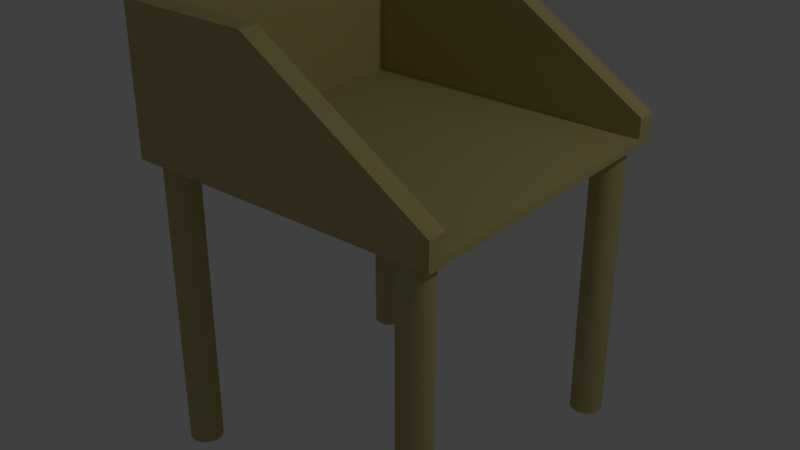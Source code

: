 # Source: GreekMarketStand.blend  (saved by Blender 2.79.0; exported with 4.5.12 LTS)
import bpy
from mathutils import Matrix  # noqa: F401  (used for matrix-valued properties, if any)

bpy.ops.wm.read_factory_settings(use_empty=True)
scene = bpy.context.scene
scene.name = 'Scene'

# ---- collections
col_collection_1 = bpy.data.collections.new('Collection 1'); scene.collection.children.link(col_collection_1)

# ---- materials (node trees are filled in below, after node groups)
mat_yarkle = bpy.data.materials.new('yarkle')
mat_yarkle.alpha_threshold = 0.0
mat_yarkle.use_transparent_shadow = False
mat_yarkle.diffuse_color = (0.5277, 0.442, 0.1864, 1.0)
mat_yarkle.roughness = 0.5
mat_yarkle.line_color = (0.0, 0.0, 0.0, 1.0)
mat_material_002 = bpy.data.materials.new('Material.002')
mat_material_002.alpha_threshold = 0.0
mat_material_002.use_transparent_shadow = False
mat_material_002.diffuse_color = (0.8, 0.0, 0.0006568, 1.0)
mat_material_002.roughness = 0.5

# ---- material node trees

# ---- world
world_world = bpy.data.worlds.new('World'); scene.world = world_world
world_world.color = (0.05088, 0.05088, 0.05088)
world_world.use_sun_shadow = False
world_world.sun_shadow_jitter_overblur = 0.0
world_world.cycles.sampling_method = 'MANUAL'

# ---- lights
light_lamp = bpy.data.lights.new('Lamp', 'POINT')
light_lamp.transmission_factor = 0.0
light_lamp.cutoff_distance = 30.0
light_lamp.energy = 100.0
light_lamp.shadow_buffer_clip_start = 1.001
light_lamp.shadow_soft_size = 0.1
light_lamp.shadow_maximum_resolution = 0.006
light_lamp.use_absolute_resolution = True

# ---- meshes
me_cylinder = bpy.data.meshes.new('Cylinder')
me_cylinder.from_pydata([(0.0, 1.0, -1.0), (0.0, 1.0, 1.0), (0.07846, 0.9969, -1.0), (0.07846, 0.9969, 1.0), (0.1564, 0.9877, -1.0), (0.1564, 0.9877, 1.0), (0.2334, 0.9724, -1.0), (0.2334, 0.9724, 1.0), (0.309, 0.9511, -1.0), (0.309, 0.9511, 1.0), (0.3827, 0.9239, -1.0), (0.3827, 0.9239, 1.0), (0.454, 0.891, -1.0), (0.454, 0.891, 1.0), (0.5225, 0.8526, -1.0), (0.5225, 0.8526, 1.0), (0.5878, 0.809, -1.0), (0.5878, 0.809, 1.0), (0.6494, 0.7604, -1.0), (0.6494, 0.7604, 1.0), (0.7071, 0.7071, -1.0), (0.7071, 0.7071, 1.0), (0.7604, 0.6494, -1.0), (0.7604, 0.6494, 1.0), (0.809, 0.5878, -1.0), (0.809, 0.5878, 1.0), (0.8526, 0.5225, -1.0), (0.8526, 0.5225, 1.0), (0.891, 0.454, -1.0), (0.891, 0.454, 1.0), (0.9239, 0.3827, -1.0), (0.9239, 0.3827, 1.0), (0.9511, 0.309, -1.0), (0.9511, 0.309, 1.0), (0.9724, 0.2334, -1.0), (0.9724, 0.2334, 1.0), (0.9877, 0.1564, -1.0), (0.9877, 0.1564, 1.0), (0.9969, 0.07846, -1.0), (0.9969, 0.07846, 1.0), (1.0, -4.013e-07, -1.0), (1.0, -4.013e-07, 1.0), (0.9969, -0.07846, -1.0), (0.9969, -0.07846, 1.0), (0.9877, -0.1564, -1.0), (0.9877, -0.1564, 1.0), (0.9724, -0.2334, -1.0), (0.9724, -0.2334, 1.0), (0.9511, -0.309, -1.0), (0.9511, -0.309, 1.0), (0.9239, -0.3827, -1.0), (0.9239, -0.3827, 1.0), (0.891, -0.454, -1.0), (0.891, -0.454, 1.0), (0.8526, -0.5225, -1.0), (0.8526, -0.5225, 1.0), (0.809, -0.5878, -1.0), (0.809, -0.5878, 1.0), (0.7604, -0.6494, -1.0), (0.7604, -0.6494, 1.0), (0.7071, -0.7071, -1.0), (0.7071, -0.7071, 1.0), (0.6494, -0.7604, -1.0), (0.6494, -0.7604, 1.0), (0.5878, -0.809, -1.0), (0.5878, -0.809, 1.0), (0.5225, -0.8526, -1.0), (0.5225, -0.8526, 1.0), (0.454, -0.891, -1.0), (0.454, -0.891, 1.0), (0.3827, -0.9239, -1.0), (0.3827, -0.9239, 1.0), (0.309, -0.9511, -1.0), (0.309, -0.9511, 1.0), (0.2334, -0.9724, -1.0), (0.2334, -0.9724, 1.0), (0.1564, -0.9877, -1.0), (0.1564, -0.9877, 1.0), (0.07846, -0.9969, -1.0), (0.07846, -0.9969, 1.0), (-1.041e-06, -1.0, -1.0), (-1.041e-06, -1.0, 1.0), (-0.07846, -0.9969, -1.0), (-0.07846, -0.9969, 1.0), (-0.1564, -0.9877, -1.0), (-0.1564, -0.9877, 1.0), (-0.2334, -0.9724, -1.0), (-0.2334, -0.9724, 1.0), (-0.309, -0.9511, -1.0), (-0.309, -0.9511, 1.0), (-0.3827, -0.9239, -1.0), (-0.3827, -0.9239, 1.0), (-0.454, -0.891, -1.0), (-0.454, -0.891, 1.0), (-0.5225, -0.8526, -1.0), (-0.5225, -0.8526, 1.0), (-0.5878, -0.809, -1.0), (-0.5878, -0.809, 1.0), (-0.6494, -0.7604, -1.0), (-0.6494, -0.7604, 1.0), (-0.7071, -0.7071, -1.0), (-0.7071, -0.7071, 1.0), (-0.7604, -0.6494, -1.0), (-0.7604, -0.6494, 1.0), (-0.809, -0.5878, -1.0), (-0.809, -0.5878, 1.0), (-0.8526, -0.5225, -1.0), (-0.8526, -0.5225, 1.0), (-0.891, -0.454, -1.0), (-0.891, -0.454, 1.0), (-0.9239, -0.3827, -1.0), (-0.9239, -0.3827, 1.0), (-0.9511, -0.309, -1.0), (-0.9511, -0.309, 1.0), (-0.9724, -0.2334, -1.0), (-0.9724, -0.2334, 1.0), (-0.9877, -0.1564, -1.0), (-0.9877, -0.1564, 1.0), (-0.9969, -0.07846, -1.0), (-0.9969, -0.07846, 1.0), (-1.0, 1.442e-06, -1.0), (-1.0, 1.442e-06, 1.0), (-0.9969, 0.07846, -1.0), (-0.9969, 0.07846, 1.0), (-0.9877, 0.1564, -1.0), (-0.9877, 0.1564, 1.0), (-0.9724, 0.2334, -1.0), (-0.9724, 0.2334, 1.0), (-0.9511, 0.309, -1.0), (-0.9511, 0.309, 1.0), (-0.9239, 0.3827, -1.0), (-0.9239, 0.3827, 1.0), (-0.891, 0.454, -1.0), (-0.891, 0.454, 1.0), (-0.8526, 0.5225, -1.0), (-0.8526, 0.5225, 1.0), (-0.809, 0.5878, -1.0), (-0.809, 0.5878, 1.0), (-0.7604, 0.6494, -1.0), (-0.7604, 0.6494, 1.0), (-0.7071, 0.7071, -1.0), (-0.7071, 0.7071, 1.0), (-0.6494, 0.7604, -1.0), (-0.6494, 0.7604, 1.0), (-0.5878, 0.809, -1.0), (-0.5878, 0.809, 1.0), (-0.5225, 0.8526, -1.0), (-0.5225, 0.8526, 1.0), (-0.454, 0.891, -1.0), (-0.454, 0.891, 1.0), (-0.3827, 0.9239, -1.0), (-0.3827, 0.9239, 1.0), (-0.309, 0.9511, -1.0), (-0.309, 0.9511, 1.0), (-0.2334, 0.9724, -1.0), (-0.2334, 0.9724, 1.0), (-0.1564, 0.9877, -1.0), (-0.1564, 0.9877, 1.0), (-0.07846, 0.9969, -1.0), (-0.07846, 0.9969, 1.0)], [], [(0, 1, 3, 2), (2, 3, 5, 4), (4, 5, 7, 6), (6, 7, 9, 8), (8, 9, 11, 10), (10, 11, 13, 12), (12, 13, 15, 14), (14, 15, 17, 16), (16, 17, 19, 18), (18, 19, 21, 20), (20, 21, 23, 22), (22, 23, 25, 24), (24, 25, 27, 26), (26, 27, 29, 28), (28, 29, 31, 30), (30, 31, 33, 32), (32, 33, 35, 34), (34, 35, 37, 36), (36, 37, 39, 38), (38, 39, 41, 40), (40, 41, 43, 42), (42, 43, 45, 44), (44, 45, 47, 46), (46, 47, 49, 48), (48, 49, 51, 50), (50, 51, 53, 52), (52, 53, 55, 54), (54, 55, 57, 56), (56, 57, 59, 58), (58, 59, 61, 60), (60, 61, 63, 62), (62, 63, 65, 64), (64, 65, 67, 66), (66, 67, 69, 68), (68, 69, 71, 70), (70, 71, 73, 72), (72, 73, 75, 74), (74, 75, 77, 76), (76, 77, 79, 78), (78, 79, 81, 80), (80, 81, 83, 82), (82, 83, 85, 84), (84, 85, 87, 86), (86, 87, 89, 88), (88, 89, 91, 90), (90, 91, 93, 92), (92, 93, 95, 94), (94, 95, 97, 96), (96, 97, 99, 98), (98, 99, 101, 100), (100, 101, 103, 102), (102, 103, 105, 104), (104, 105, 107, 106), (106, 107, 109, 108), (108, 109, 111, 110), (110, 111, 113, 112), (112, 113, 115, 114), (114, 115, 117, 116), (116, 117, 119, 118), (118, 119, 121, 120), (120, 121, 123, 122), (122, 123, 125, 124), (124, 125, 127, 126), (126, 127, 129, 128), (128, 129, 131, 130), (130, 131, 133, 132), (132, 133, 135, 134), (134, 135, 137, 136), (136, 137, 139, 138), (138, 139, 141, 140), (140, 141, 143, 142), (142, 143, 145, 144), (144, 145, 147, 146), (146, 147, 149, 148), (148, 149, 151, 150), (150, 151, 153, 152), (152, 153, 155, 154), (154, 155, 157, 156), (3, 1, 159, 157, 155, 153, 151, 149, 147, 145, 143, 141, 139, 137, 135, 133, 131, 129, 127, 125, 123, 121, 119, 117, 115, 113, 111, 109, 107, 105, 103, 101, 99, 97, 95, 93, 91, 89, 87, 85, 83, 81, 79, 77, 75, 73, 71, 69, 67, 65, 63, 61, 59, 57, 55, 53, 51, 49, 47, 45, 43, 41, 39, 37, 35, 33, 31, 29, 27, 25, 23, 21, 19, 17, 15, 13, 11, 9, 7, 5), (156, 157, 159, 158), (158, 159, 1, 0), (0, 2, 4, 6, 8, 10, 12, 14, 16, 18, 20, 22, 24, 26, 28, 30, 32, 34, 36, 38, 40, 42, 44, 46, 48, 50, 52, 54, 56, 58, 60, 62, 64, 66, 68, 70, 72, 74, 76, 78, 80, 82, 84, 86, 88, 90, 92, 94, 96, 98, 100, 102, 104, 106, 108, 110, 112, 114, 116, 118, 120, 122, 124, 126, 128, 130, 132, 134, 136, 138, 140, 142, 144, 146, 148, 150, 152, 154, 156, 158)])
me_cylinder.materials.append(mat_yarkle)
me_cylinder.use_remesh_preserve_volume = False
me_cylinder.use_remesh_preserve_attributes = False
me_cylinder.use_mirror_vertex_groups = False
me_cylinder.update()
me_cube_001 = bpy.data.meshes.new('Cube.001')
me_cube_001.from_pydata([(1.0, 1.0, -1.0), (1.0, -1.0, -1.0), (-1.0, -1.0, -1.0), (-1.0, 1.0, -1.0), (1.0, 1.0, -0.6151), (-1.0, 1.0, 1.0), (-0.1453, 1.0, 1.0), (1.0, -0.88, -0.8972), (-0.1453, -1.0, 1.0), (-1.0, -1.0, 1.0), (1.0, -1.0, -0.6151), (1.0, 0.8978, -0.6151), (1.0, 0.88, -0.8972), (-0.1453, -0.88, 1.0), (-0.8807, -0.88, 1.0), (-0.8807, 0.88, 1.0), (-0.1453, 0.88, 1.0), (1.0, -0.8978, -0.6151), (1.0, 0.88, -0.6151), (1.0, -0.88, -0.6151), (-0.8807, -0.88, -0.8972), (-0.8807, 0.88, -0.8972)], [], [(0, 1, 2, 3), (4, 0, 3, 5, 6), (8, 9, 2, 1, 10), (2, 9, 5, 3), (12, 7, 17, 10, 1, 0, 4, 11), (6, 5, 9, 8, 13, 14, 15, 16), (18, 12, 11), (19, 7, 20, 14, 13), (15, 14, 20, 21), (16, 15, 21, 12, 18), (7, 12, 21, 20), (17, 7, 19), (10, 17, 19, 13, 8), (4, 6, 16, 18, 11)])
me_cube_001.materials.append(mat_yarkle)
me_cube_001.use_remesh_preserve_volume = False
me_cube_001.use_remesh_preserve_attributes = False
me_cube_001.use_mirror_vertex_groups = False
me_cube_001.update()
me_cylinder_001 = bpy.data.meshes.new('Cylinder.001')
me_cylinder_001.from_pydata([(0.0, 1.0, -1.0), (0.0, 1.0, 1.0), (0.07846, 0.9969, -1.0), (0.07846, 0.9969, 1.0), (0.1564, 0.9877, -1.0), (0.1564, 0.9877, 1.0), (0.2334, 0.9724, -1.0), (0.2334, 0.9724, 1.0), (0.309, 0.9511, -1.0), (0.309, 0.9511, 1.0), (0.3827, 0.9239, -1.0), (0.3827, 0.9239, 1.0), (0.454, 0.891, -1.0), (0.454, 0.891, 1.0), (0.5225, 0.8526, -1.0), (0.5225, 0.8526, 1.0), (0.5878, 0.809, -1.0), (0.5878, 0.809, 1.0), (0.6494, 0.7604, -1.0), (0.6494, 0.7604, 1.0), (0.7071, 0.7071, -1.0), (0.7071, 0.7071, 1.0), (0.7604, 0.6494, -1.0), (0.7604, 0.6494, 1.0), (0.809, 0.5878, -1.0), (0.809, 0.5878, 1.0), (0.8526, 0.5225, -1.0), (0.8526, 0.5225, 1.0), (0.891, 0.454, -1.0), (0.891, 0.454, 1.0), (0.9239, 0.3827, -1.0), (0.9239, 0.3827, 1.0), (0.9511, 0.309, -1.0), (0.9511, 0.309, 1.0), (0.9724, 0.2334, -1.0), (0.9724, 0.2334, 1.0), (0.9877, 0.1564, -1.0), (0.9877, 0.1564, 1.0), (0.9969, 0.07846, -1.0), (0.9969, 0.07846, 1.0), (1.0, -4.013e-07, -1.0), (1.0, -4.013e-07, 1.0), (0.9969, -0.07846, -1.0), (0.9969, -0.07846, 1.0), (0.9877, -0.1564, -1.0), (0.9877, -0.1564, 1.0), (0.9724, -0.2334, -1.0), (0.9724, -0.2334, 1.0), (0.9511, -0.309, -1.0), (0.9511, -0.309, 1.0), (0.9239, -0.3827, -1.0), (0.9239, -0.3827, 1.0), (0.891, -0.454, -1.0), (0.891, -0.454, 1.0), (0.8526, -0.5225, -1.0), (0.8526, -0.5225, 1.0), (0.809, -0.5878, -1.0), (0.809, -0.5878, 1.0), (0.7604, -0.6494, -1.0), (0.7604, -0.6494, 1.0), (0.7071, -0.7071, -1.0), (0.7071, -0.7071, 1.0), (0.6494, -0.7604, -1.0), (0.6494, -0.7604, 1.0), (0.5878, -0.809, -1.0), (0.5878, -0.809, 1.0), (0.5225, -0.8526, -1.0), (0.5225, -0.8526, 1.0), (0.454, -0.891, -1.0), (0.454, -0.891, 1.0), (0.3827, -0.9239, -1.0), (0.3827, -0.9239, 1.0), (0.309, -0.9511, -1.0), (0.309, -0.9511, 1.0), (0.2334, -0.9724, -1.0), (0.2334, -0.9724, 1.0), (0.1564, -0.9877, -1.0), (0.1564, -0.9877, 1.0), (0.07846, -0.9969, -1.0), (0.07846, -0.9969, 1.0), (-1.041e-06, -1.0, -1.0), (-1.041e-06, -1.0, 1.0), (-0.07846, -0.9969, -1.0), (-0.07846, -0.9969, 1.0), (-0.1564, -0.9877, -1.0), (-0.1564, -0.9877, 1.0), (-0.2334, -0.9724, -1.0), (-0.2334, -0.9724, 1.0), (-0.309, -0.9511, -1.0), (-0.309, -0.9511, 1.0), (-0.3827, -0.9239, -1.0), (-0.3827, -0.9239, 1.0), (-0.454, -0.891, -1.0), (-0.454, -0.891, 1.0), (-0.5225, -0.8526, -1.0), (-0.5225, -0.8526, 1.0), (-0.5878, -0.809, -1.0), (-0.5878, -0.809, 1.0), (-0.6494, -0.7604, -1.0), (-0.6494, -0.7604, 1.0), (-0.7071, -0.7071, -1.0), (-0.7071, -0.7071, 1.0), (-0.7604, -0.6494, -1.0), (-0.7604, -0.6494, 1.0), (-0.809, -0.5878, -1.0), (-0.809, -0.5878, 1.0), (-0.8526, -0.5225, -1.0), (-0.8526, -0.5225, 1.0), (-0.891, -0.454, -1.0), (-0.891, -0.454, 1.0), (-0.9239, -0.3827, -1.0), (-0.9239, -0.3827, 1.0), (-0.9511, -0.309, -1.0), (-0.9511, -0.309, 1.0), (-0.9724, -0.2334, -1.0), (-0.9724, -0.2334, 1.0), (-0.9877, -0.1564, -1.0), (-0.9877, -0.1564, 1.0), (-0.9969, -0.07846, -1.0), (-0.9969, -0.07846, 1.0), (-1.0, 1.442e-06, -1.0), (-1.0, 1.442e-06, 1.0), (-0.9969, 0.07846, -1.0), (-0.9969, 0.07846, 1.0), (-0.9877, 0.1564, -1.0), (-0.9877, 0.1564, 1.0), (-0.9724, 0.2334, -1.0), (-0.9724, 0.2334, 1.0), (-0.9511, 0.309, -1.0), (-0.9511, 0.309, 1.0), (-0.9239, 0.3827, -1.0), (-0.9239, 0.3827, 1.0), (-0.891, 0.454, -1.0), (-0.891, 0.454, 1.0), (-0.8526, 0.5225, -1.0), (-0.8526, 0.5225, 1.0), (-0.809, 0.5878, -1.0), (-0.809, 0.5878, 1.0), (-0.7604, 0.6494, -1.0), (-0.7604, 0.6494, 1.0), (-0.7071, 0.7071, -1.0), (-0.7071, 0.7071, 1.0), (-0.6494, 0.7604, -1.0), (-0.6494, 0.7604, 1.0), (-0.5878, 0.809, -1.0), (-0.5878, 0.809, 1.0), (-0.5225, 0.8526, -1.0), (-0.5225, 0.8526, 1.0), (-0.454, 0.891, -1.0), (-0.454, 0.891, 1.0), (-0.3827, 0.9239, -1.0), (-0.3827, 0.9239, 1.0), (-0.309, 0.9511, -1.0), (-0.309, 0.9511, 1.0), (-0.2334, 0.9724, -1.0), (-0.2334, 0.9724, 1.0), (-0.1564, 0.9877, -1.0), (-0.1564, 0.9877, 1.0), (-0.07846, 0.9969, -1.0), (-0.07846, 0.9969, 1.0)], [], [(0, 1, 3, 2), (2, 3, 5, 4), (4, 5, 7, 6), (6, 7, 9, 8), (8, 9, 11, 10), (10, 11, 13, 12), (12, 13, 15, 14), (14, 15, 17, 16), (16, 17, 19, 18), (18, 19, 21, 20), (20, 21, 23, 22), (22, 23, 25, 24), (24, 25, 27, 26), (26, 27, 29, 28), (28, 29, 31, 30), (30, 31, 33, 32), (32, 33, 35, 34), (34, 35, 37, 36), (36, 37, 39, 38), (38, 39, 41, 40), (40, 41, 43, 42), (42, 43, 45, 44), (44, 45, 47, 46), (46, 47, 49, 48), (48, 49, 51, 50), (50, 51, 53, 52), (52, 53, 55, 54), (54, 55, 57, 56), (56, 57, 59, 58), (58, 59, 61, 60), (60, 61, 63, 62), (62, 63, 65, 64), (64, 65, 67, 66), (66, 67, 69, 68), (68, 69, 71, 70), (70, 71, 73, 72), (72, 73, 75, 74), (74, 75, 77, 76), (76, 77, 79, 78), (78, 79, 81, 80), (80, 81, 83, 82), (82, 83, 85, 84), (84, 85, 87, 86), (86, 87, 89, 88), (88, 89, 91, 90), (90, 91, 93, 92), (92, 93, 95, 94), (94, 95, 97, 96), (96, 97, 99, 98), (98, 99, 101, 100), (100, 101, 103, 102), (102, 103, 105, 104), (104, 105, 107, 106), (106, 107, 109, 108), (108, 109, 111, 110), (110, 111, 113, 112), (112, 113, 115, 114), (114, 115, 117, 116), (116, 117, 119, 118), (118, 119, 121, 120), (120, 121, 123, 122), (122, 123, 125, 124), (124, 125, 127, 126), (126, 127, 129, 128), (128, 129, 131, 130), (130, 131, 133, 132), (132, 133, 135, 134), (134, 135, 137, 136), (136, 137, 139, 138), (138, 139, 141, 140), (140, 141, 143, 142), (142, 143, 145, 144), (144, 145, 147, 146), (146, 147, 149, 148), (148, 149, 151, 150), (150, 151, 153, 152), (152, 153, 155, 154), (154, 155, 157, 156), (3, 1, 159, 157, 155, 153, 151, 149, 147, 145, 143, 141, 139, 137, 135, 133, 131, 129, 127, 125, 123, 121, 119, 117, 115, 113, 111, 109, 107, 105, 103, 101, 99, 97, 95, 93, 91, 89, 87, 85, 83, 81, 79, 77, 75, 73, 71, 69, 67, 65, 63, 61, 59, 57, 55, 53, 51, 49, 47, 45, 43, 41, 39, 37, 35, 33, 31, 29, 27, 25, 23, 21, 19, 17, 15, 13, 11, 9, 7, 5), (156, 157, 159, 158), (158, 159, 1, 0), (0, 2, 4, 6, 8, 10, 12, 14, 16, 18, 20, 22, 24, 26, 28, 30, 32, 34, 36, 38, 40, 42, 44, 46, 48, 50, 52, 54, 56, 58, 60, 62, 64, 66, 68, 70, 72, 74, 76, 78, 80, 82, 84, 86, 88, 90, 92, 94, 96, 98, 100, 102, 104, 106, 108, 110, 112, 114, 116, 118, 120, 122, 124, 126, 128, 130, 132, 134, 136, 138, 140, 142, 144, 146, 148, 150, 152, 154, 156, 158)])
me_cylinder_001.materials.append(mat_yarkle)
me_cylinder_001.use_remesh_preserve_volume = False
me_cylinder_001.use_remesh_preserve_attributes = False
me_cylinder_001.use_mirror_vertex_groups = False
me_cylinder_001.update()
me_cylinder_002 = bpy.data.meshes.new('Cylinder.002')
me_cylinder_002.from_pydata([(0.0, 1.0, -1.0), (0.0, 1.0, 1.0), (0.07846, 0.9969, -1.0), (0.07846, 0.9969, 1.0), (0.1564, 0.9877, -1.0), (0.1564, 0.9877, 1.0), (0.2334, 0.9724, -1.0), (0.2334, 0.9724, 1.0), (0.309, 0.9511, -1.0), (0.309, 0.9511, 1.0), (0.3827, 0.9239, -1.0), (0.3827, 0.9239, 1.0), (0.454, 0.891, -1.0), (0.454, 0.891, 1.0), (0.5225, 0.8526, -1.0), (0.5225, 0.8526, 1.0), (0.5878, 0.809, -1.0), (0.5878, 0.809, 1.0), (0.6494, 0.7604, -1.0), (0.6494, 0.7604, 1.0), (0.7071, 0.7071, -1.0), (0.7071, 0.7071, 1.0), (0.7604, 0.6494, -1.0), (0.7604, 0.6494, 1.0), (0.809, 0.5878, -1.0), (0.809, 0.5878, 1.0), (0.8526, 0.5225, -1.0), (0.8526, 0.5225, 1.0), (0.891, 0.454, -1.0), (0.891, 0.454, 1.0), (0.9239, 0.3827, -1.0), (0.9239, 0.3827, 1.0), (0.9511, 0.309, -1.0), (0.9511, 0.309, 1.0), (0.9724, 0.2334, -1.0), (0.9724, 0.2334, 1.0), (0.9877, 0.1564, -1.0), (0.9877, 0.1564, 1.0), (0.9969, 0.07846, -1.0), (0.9969, 0.07846, 1.0), (1.0, -4.013e-07, -1.0), (1.0, -4.013e-07, 1.0), (0.9969, -0.07846, -1.0), (0.9969, -0.07846, 1.0), (0.9877, -0.1564, -1.0), (0.9877, -0.1564, 1.0), (0.9724, -0.2334, -1.0), (0.9724, -0.2334, 1.0), (0.9511, -0.309, -1.0), (0.9511, -0.309, 1.0), (0.9239, -0.3827, -1.0), (0.9239, -0.3827, 1.0), (0.891, -0.454, -1.0), (0.891, -0.454, 1.0), (0.8526, -0.5225, -1.0), (0.8526, -0.5225, 1.0), (0.809, -0.5878, -1.0), (0.809, -0.5878, 1.0), (0.7604, -0.6494, -1.0), (0.7604, -0.6494, 1.0), (0.7071, -0.7071, -1.0), (0.7071, -0.7071, 1.0), (0.6494, -0.7604, -1.0), (0.6494, -0.7604, 1.0), (0.5878, -0.809, -1.0), (0.5878, -0.809, 1.0), (0.5225, -0.8526, -1.0), (0.5225, -0.8526, 1.0), (0.454, -0.891, -1.0), (0.454, -0.891, 1.0), (0.3827, -0.9239, -1.0), (0.3827, -0.9239, 1.0), (0.309, -0.9511, -1.0), (0.309, -0.9511, 1.0), (0.2334, -0.9724, -1.0), (0.2334, -0.9724, 1.0), (0.1564, -0.9877, -1.0), (0.1564, -0.9877, 1.0), (0.07846, -0.9969, -1.0), (0.07846, -0.9969, 1.0), (-1.041e-06, -1.0, -1.0), (-1.041e-06, -1.0, 1.0), (-0.07846, -0.9969, -1.0), (-0.07846, -0.9969, 1.0), (-0.1564, -0.9877, -1.0), (-0.1564, -0.9877, 1.0), (-0.2334, -0.9724, -1.0), (-0.2334, -0.9724, 1.0), (-0.309, -0.9511, -1.0), (-0.309, -0.9511, 1.0), (-0.3827, -0.9239, -1.0), (-0.3827, -0.9239, 1.0), (-0.454, -0.891, -1.0), (-0.454, -0.891, 1.0), (-0.5225, -0.8526, -1.0), (-0.5225, -0.8526, 1.0), (-0.5878, -0.809, -1.0), (-0.5878, -0.809, 1.0), (-0.6494, -0.7604, -1.0), (-0.6494, -0.7604, 1.0), (-0.7071, -0.7071, -1.0), (-0.7071, -0.7071, 1.0), (-0.7604, -0.6494, -1.0), (-0.7604, -0.6494, 1.0), (-0.809, -0.5878, -1.0), (-0.809, -0.5878, 1.0), (-0.8526, -0.5225, -1.0), (-0.8526, -0.5225, 1.0), (-0.891, -0.454, -1.0), (-0.891, -0.454, 1.0), (-0.9239, -0.3827, -1.0), (-0.9239, -0.3827, 1.0), (-0.9511, -0.309, -1.0), (-0.9511, -0.309, 1.0), (-0.9724, -0.2334, -1.0), (-0.9724, -0.2334, 1.0), (-0.9877, -0.1564, -1.0), (-0.9877, -0.1564, 1.0), (-0.9969, -0.07846, -1.0), (-0.9969, -0.07846, 1.0), (-1.0, 1.442e-06, -1.0), (-1.0, 1.442e-06, 1.0), (-0.9969, 0.07846, -1.0), (-0.9969, 0.07846, 1.0), (-0.9877, 0.1564, -1.0), (-0.9877, 0.1564, 1.0), (-0.9724, 0.2334, -1.0), (-0.9724, 0.2334, 1.0), (-0.9511, 0.309, -1.0), (-0.9511, 0.309, 1.0), (-0.9239, 0.3827, -1.0), (-0.9239, 0.3827, 1.0), (-0.891, 0.454, -1.0), (-0.891, 0.454, 1.0), (-0.8526, 0.5225, -1.0), (-0.8526, 0.5225, 1.0), (-0.809, 0.5878, -1.0), (-0.809, 0.5878, 1.0), (-0.7604, 0.6494, -1.0), (-0.7604, 0.6494, 1.0), (-0.7071, 0.7071, -1.0), (-0.7071, 0.7071, 1.0), (-0.6494, 0.7604, -1.0), (-0.6494, 0.7604, 1.0), (-0.5878, 0.809, -1.0), (-0.5878, 0.809, 1.0), (-0.5225, 0.8526, -1.0), (-0.5225, 0.8526, 1.0), (-0.454, 0.891, -1.0), (-0.454, 0.891, 1.0), (-0.3827, 0.9239, -1.0), (-0.3827, 0.9239, 1.0), (-0.309, 0.9511, -1.0), (-0.309, 0.9511, 1.0), (-0.2334, 0.9724, -1.0), (-0.2334, 0.9724, 1.0), (-0.1564, 0.9877, -1.0), (-0.1564, 0.9877, 1.0), (-0.07846, 0.9969, -1.0), (-0.07846, 0.9969, 1.0)], [], [(0, 1, 3, 2), (2, 3, 5, 4), (4, 5, 7, 6), (6, 7, 9, 8), (8, 9, 11, 10), (10, 11, 13, 12), (12, 13, 15, 14), (14, 15, 17, 16), (16, 17, 19, 18), (18, 19, 21, 20), (20, 21, 23, 22), (22, 23, 25, 24), (24, 25, 27, 26), (26, 27, 29, 28), (28, 29, 31, 30), (30, 31, 33, 32), (32, 33, 35, 34), (34, 35, 37, 36), (36, 37, 39, 38), (38, 39, 41, 40), (40, 41, 43, 42), (42, 43, 45, 44), (44, 45, 47, 46), (46, 47, 49, 48), (48, 49, 51, 50), (50, 51, 53, 52), (52, 53, 55, 54), (54, 55, 57, 56), (56, 57, 59, 58), (58, 59, 61, 60), (60, 61, 63, 62), (62, 63, 65, 64), (64, 65, 67, 66), (66, 67, 69, 68), (68, 69, 71, 70), (70, 71, 73, 72), (72, 73, 75, 74), (74, 75, 77, 76), (76, 77, 79, 78), (78, 79, 81, 80), (80, 81, 83, 82), (82, 83, 85, 84), (84, 85, 87, 86), (86, 87, 89, 88), (88, 89, 91, 90), (90, 91, 93, 92), (92, 93, 95, 94), (94, 95, 97, 96), (96, 97, 99, 98), (98, 99, 101, 100), (100, 101, 103, 102), (102, 103, 105, 104), (104, 105, 107, 106), (106, 107, 109, 108), (108, 109, 111, 110), (110, 111, 113, 112), (112, 113, 115, 114), (114, 115, 117, 116), (116, 117, 119, 118), (118, 119, 121, 120), (120, 121, 123, 122), (122, 123, 125, 124), (124, 125, 127, 126), (126, 127, 129, 128), (128, 129, 131, 130), (130, 131, 133, 132), (132, 133, 135, 134), (134, 135, 137, 136), (136, 137, 139, 138), (138, 139, 141, 140), (140, 141, 143, 142), (142, 143, 145, 144), (144, 145, 147, 146), (146, 147, 149, 148), (148, 149, 151, 150), (150, 151, 153, 152), (152, 153, 155, 154), (154, 155, 157, 156), (3, 1, 159, 157, 155, 153, 151, 149, 147, 145, 143, 141, 139, 137, 135, 133, 131, 129, 127, 125, 123, 121, 119, 117, 115, 113, 111, 109, 107, 105, 103, 101, 99, 97, 95, 93, 91, 89, 87, 85, 83, 81, 79, 77, 75, 73, 71, 69, 67, 65, 63, 61, 59, 57, 55, 53, 51, 49, 47, 45, 43, 41, 39, 37, 35, 33, 31, 29, 27, 25, 23, 21, 19, 17, 15, 13, 11, 9, 7, 5), (156, 157, 159, 158), (158, 159, 1, 0), (0, 2, 4, 6, 8, 10, 12, 14, 16, 18, 20, 22, 24, 26, 28, 30, 32, 34, 36, 38, 40, 42, 44, 46, 48, 50, 52, 54, 56, 58, 60, 62, 64, 66, 68, 70, 72, 74, 76, 78, 80, 82, 84, 86, 88, 90, 92, 94, 96, 98, 100, 102, 104, 106, 108, 110, 112, 114, 116, 118, 120, 122, 124, 126, 128, 130, 132, 134, 136, 138, 140, 142, 144, 146, 148, 150, 152, 154, 156, 158)])
me_cylinder_002.materials.append(mat_yarkle)
me_cylinder_002.use_remesh_preserve_volume = False
me_cylinder_002.use_remesh_preserve_attributes = False
me_cylinder_002.use_mirror_vertex_groups = False
me_cylinder_002.update()
me_cylinder_003 = bpy.data.meshes.new('Cylinder.003')
me_cylinder_003.from_pydata([(0.0, 1.0, -1.0), (0.0, 1.0, 1.0), (0.07846, 0.9969, -1.0), (0.07846, 0.9969, 1.0), (0.1564, 0.9877, -1.0), (0.1564, 0.9877, 1.0), (0.2334, 0.9724, -1.0), (0.2334, 0.9724, 1.0), (0.309, 0.9511, -1.0), (0.309, 0.9511, 1.0), (0.3827, 0.9239, -1.0), (0.3827, 0.9239, 1.0), (0.454, 0.891, -1.0), (0.454, 0.891, 1.0), (0.5225, 0.8526, -1.0), (0.5225, 0.8526, 1.0), (0.5878, 0.809, -1.0), (0.5878, 0.809, 1.0), (0.6494, 0.7604, -1.0), (0.6494, 0.7604, 1.0), (0.7071, 0.7071, -1.0), (0.7071, 0.7071, 1.0), (0.7604, 0.6494, -1.0), (0.7604, 0.6494, 1.0), (0.809, 0.5878, -1.0), (0.809, 0.5878, 1.0), (0.8526, 0.5225, -1.0), (0.8526, 0.5225, 1.0), (0.891, 0.454, -1.0), (0.891, 0.454, 1.0), (0.9239, 0.3827, -1.0), (0.9239, 0.3827, 1.0), (0.9511, 0.309, -1.0), (0.9511, 0.309, 1.0), (0.9724, 0.2334, -1.0), (0.9724, 0.2334, 1.0), (0.9877, 0.1564, -1.0), (0.9877, 0.1564, 1.0), (0.9969, 0.07846, -1.0), (0.9969, 0.07846, 1.0), (1.0, -4.013e-07, -1.0), (1.0, -4.013e-07, 1.0), (0.9969, -0.07846, -1.0), (0.9969, -0.07846, 1.0), (0.9877, -0.1564, -1.0), (0.9877, -0.1564, 1.0), (0.9724, -0.2334, -1.0), (0.9724, -0.2334, 1.0), (0.9511, -0.309, -1.0), (0.9511, -0.309, 1.0), (0.9239, -0.3827, -1.0), (0.9239, -0.3827, 1.0), (0.891, -0.454, -1.0), (0.891, -0.454, 1.0), (0.8526, -0.5225, -1.0), (0.8526, -0.5225, 1.0), (0.809, -0.5878, -1.0), (0.809, -0.5878, 1.0), (0.7604, -0.6494, -1.0), (0.7604, -0.6494, 1.0), (0.7071, -0.7071, -1.0), (0.7071, -0.7071, 1.0), (0.6494, -0.7604, -1.0), (0.6494, -0.7604, 1.0), (0.5878, -0.809, -1.0), (0.5878, -0.809, 1.0), (0.5225, -0.8526, -1.0), (0.5225, -0.8526, 1.0), (0.454, -0.891, -1.0), (0.454, -0.891, 1.0), (0.3827, -0.9239, -1.0), (0.3827, -0.9239, 1.0), (0.309, -0.9511, -1.0), (0.309, -0.9511, 1.0), (0.2334, -0.9724, -1.0), (0.2334, -0.9724, 1.0), (0.1564, -0.9877, -1.0), (0.1564, -0.9877, 1.0), (0.07846, -0.9969, -1.0), (0.07846, -0.9969, 1.0), (-1.041e-06, -1.0, -1.0), (-1.041e-06, -1.0, 1.0), (-0.07846, -0.9969, -1.0), (-0.07846, -0.9969, 1.0), (-0.1564, -0.9877, -1.0), (-0.1564, -0.9877, 1.0), (-0.2334, -0.9724, -1.0), (-0.2334, -0.9724, 1.0), (-0.309, -0.9511, -1.0), (-0.309, -0.9511, 1.0), (-0.3827, -0.9239, -1.0), (-0.3827, -0.9239, 1.0), (-0.454, -0.891, -1.0), (-0.454, -0.891, 1.0), (-0.5225, -0.8526, -1.0), (-0.5225, -0.8526, 1.0), (-0.5878, -0.809, -1.0), (-0.5878, -0.809, 1.0), (-0.6494, -0.7604, -1.0), (-0.6494, -0.7604, 1.0), (-0.7071, -0.7071, -1.0), (-0.7071, -0.7071, 1.0), (-0.7604, -0.6494, -1.0), (-0.7604, -0.6494, 1.0), (-0.809, -0.5878, -1.0), (-0.809, -0.5878, 1.0), (-0.8526, -0.5225, -1.0), (-0.8526, -0.5225, 1.0), (-0.891, -0.454, -1.0), (-0.891, -0.454, 1.0), (-0.9239, -0.3827, -1.0), (-0.9239, -0.3827, 1.0), (-0.9511, -0.309, -1.0), (-0.9511, -0.309, 1.0), (-0.9724, -0.2334, -1.0), (-0.9724, -0.2334, 1.0), (-0.9877, -0.1564, -1.0), (-0.9877, -0.1564, 1.0), (-0.9969, -0.07846, -1.0), (-0.9969, -0.07846, 1.0), (-1.0, 1.442e-06, -1.0), (-1.0, 1.442e-06, 1.0), (-0.9969, 0.07846, -1.0), (-0.9969, 0.07846, 1.0), (-0.9877, 0.1564, -1.0), (-0.9877, 0.1564, 1.0), (-0.9724, 0.2334, -1.0), (-0.9724, 0.2334, 1.0), (-0.9511, 0.309, -1.0), (-0.9511, 0.309, 1.0), (-0.9239, 0.3827, -1.0), (-0.9239, 0.3827, 1.0), (-0.891, 0.454, -1.0), (-0.891, 0.454, 1.0), (-0.8526, 0.5225, -1.0), (-0.8526, 0.5225, 1.0), (-0.809, 0.5878, -1.0), (-0.809, 0.5878, 1.0), (-0.7604, 0.6494, -1.0), (-0.7604, 0.6494, 1.0), (-0.7071, 0.7071, -1.0), (-0.7071, 0.7071, 1.0), (-0.6494, 0.7604, -1.0), (-0.6494, 0.7604, 1.0), (-0.5878, 0.809, -1.0), (-0.5878, 0.809, 1.0), (-0.5225, 0.8526, -1.0), (-0.5225, 0.8526, 1.0), (-0.454, 0.891, -1.0), (-0.454, 0.891, 1.0), (-0.3827, 0.9239, -1.0), (-0.3827, 0.9239, 1.0), (-0.309, 0.9511, -1.0), (-0.309, 0.9511, 1.0), (-0.2334, 0.9724, -1.0), (-0.2334, 0.9724, 1.0), (-0.1564, 0.9877, -1.0), (-0.1564, 0.9877, 1.0), (-0.07846, 0.9969, -1.0), (-0.07846, 0.9969, 1.0)], [], [(0, 1, 3, 2), (2, 3, 5, 4), (4, 5, 7, 6), (6, 7, 9, 8), (8, 9, 11, 10), (10, 11, 13, 12), (12, 13, 15, 14), (14, 15, 17, 16), (16, 17, 19, 18), (18, 19, 21, 20), (20, 21, 23, 22), (22, 23, 25, 24), (24, 25, 27, 26), (26, 27, 29, 28), (28, 29, 31, 30), (30, 31, 33, 32), (32, 33, 35, 34), (34, 35, 37, 36), (36, 37, 39, 38), (38, 39, 41, 40), (40, 41, 43, 42), (42, 43, 45, 44), (44, 45, 47, 46), (46, 47, 49, 48), (48, 49, 51, 50), (50, 51, 53, 52), (52, 53, 55, 54), (54, 55, 57, 56), (56, 57, 59, 58), (58, 59, 61, 60), (60, 61, 63, 62), (62, 63, 65, 64), (64, 65, 67, 66), (66, 67, 69, 68), (68, 69, 71, 70), (70, 71, 73, 72), (72, 73, 75, 74), (74, 75, 77, 76), (76, 77, 79, 78), (78, 79, 81, 80), (80, 81, 83, 82), (82, 83, 85, 84), (84, 85, 87, 86), (86, 87, 89, 88), (88, 89, 91, 90), (90, 91, 93, 92), (92, 93, 95, 94), (94, 95, 97, 96), (96, 97, 99, 98), (98, 99, 101, 100), (100, 101, 103, 102), (102, 103, 105, 104), (104, 105, 107, 106), (106, 107, 109, 108), (108, 109, 111, 110), (110, 111, 113, 112), (112, 113, 115, 114), (114, 115, 117, 116), (116, 117, 119, 118), (118, 119, 121, 120), (120, 121, 123, 122), (122, 123, 125, 124), (124, 125, 127, 126), (126, 127, 129, 128), (128, 129, 131, 130), (130, 131, 133, 132), (132, 133, 135, 134), (134, 135, 137, 136), (136, 137, 139, 138), (138, 139, 141, 140), (140, 141, 143, 142), (142, 143, 145, 144), (144, 145, 147, 146), (146, 147, 149, 148), (148, 149, 151, 150), (150, 151, 153, 152), (152, 153, 155, 154), (154, 155, 157, 156), (3, 1, 159, 157, 155, 153, 151, 149, 147, 145, 143, 141, 139, 137, 135, 133, 131, 129, 127, 125, 123, 121, 119, 117, 115, 113, 111, 109, 107, 105, 103, 101, 99, 97, 95, 93, 91, 89, 87, 85, 83, 81, 79, 77, 75, 73, 71, 69, 67, 65, 63, 61, 59, 57, 55, 53, 51, 49, 47, 45, 43, 41, 39, 37, 35, 33, 31, 29, 27, 25, 23, 21, 19, 17, 15, 13, 11, 9, 7, 5), (156, 157, 159, 158), (158, 159, 1, 0), (0, 2, 4, 6, 8, 10, 12, 14, 16, 18, 20, 22, 24, 26, 28, 30, 32, 34, 36, 38, 40, 42, 44, 46, 48, 50, 52, 54, 56, 58, 60, 62, 64, 66, 68, 70, 72, 74, 76, 78, 80, 82, 84, 86, 88, 90, 92, 94, 96, 98, 100, 102, 104, 106, 108, 110, 112, 114, 116, 118, 120, 122, 124, 126, 128, 130, 132, 134, 136, 138, 140, 142, 144, 146, 148, 150, 152, 154, 156, 158)])
me_cylinder_003.materials.append(mat_yarkle)
me_cylinder_003.use_remesh_preserve_volume = False
me_cylinder_003.use_remesh_preserve_attributes = False
me_cylinder_003.use_mirror_vertex_groups = False
me_cylinder_003.update()
me_sphere_001 = bpy.data.meshes.new('Sphere.001')
me_sphere_001.from_pydata([(0.0, 0.1951, 0.9808), (0.0, 0.3827, 0.9239), (0.0, 0.5556, 0.8315), (0.0, 0.7071, 0.7071), (0.0, 0.8315, 0.5556), (0.0, 0.9239, 0.3827), (0.0, 0.9808, 0.1951), (0.0, 1.0, 7.55e-08), (0.0, 0.9808, -0.1951), (0.0, 0.5556, -0.8315), (0.03806, 0.1913, 0.9808), (0.07466, 0.3753, 0.9239), (0.1084, 0.5449, 0.8315), (0.1379, 0.6935, 0.7071), (0.1622, 0.8155, 0.5556), (0.1802, 0.9061, 0.3827), (0.1913, 0.9619, 0.1951), (0.1951, 0.9808, 7.55e-08), (0.1913, 0.9619, -0.1951), (0.1802, 0.9061, -0.3827), (0.1622, 0.8155, -0.5556), (0.1379, 0.6935, -0.7071), (0.1084, 0.5449, -0.8315), (0.07466, 0.3753, -0.9239), (0.03806, 0.1913, -0.9808), (0.07466, 0.1802, 0.9808), (0.1464, 0.3536, 0.9239), (0.2126, 0.5133, 0.8315), (0.2706, 0.6533, 0.7071), (0.3182, 0.7682, 0.5556), (0.3536, 0.8536, 0.3827), (0.3753, 0.9061, 0.1951), (0.3827, 0.9239, 7.55e-08), (0.3753, 0.9061, -0.1951), (0.3536, 0.8536, -0.3827), (0.3182, 0.7682, -0.5556), (0.2706, 0.6533, -0.7071), (0.2126, 0.5133, -0.8315), (0.1464, 0.3536, -0.9239), (0.07466, 0.1802, -0.9808), (0.1084, 0.1622, 0.9808), (0.2126, 0.3182, 0.9239), (0.3087, 0.4619, 0.8315), (0.3928, 0.5879, 0.7071), (0.4619, 0.6913, 0.5556), (0.5133, 0.7682, 0.3827), (0.5449, 0.8155, 0.1951), (0.5556, 0.8315, 7.55e-08), (0.5449, 0.8155, -0.1951), (0.5133, 0.7682, -0.3827), (0.4619, 0.6913, -0.5556), (0.3928, 0.5879, -0.7071), (0.3087, 0.4619, -0.8315), (0.2126, 0.3182, -0.9239), (0.1084, 0.1622, -0.9808), (0.1379, 0.1379, 0.9808), (0.2706, 0.2706, 0.9239), (0.3928, 0.3928, 0.8315), (0.5, 0.5, 0.7071), (0.5879, 0.5879, 0.5556), (0.6533, 0.6533, 0.3827), (0.6935, 0.6935, 0.1951), (0.7071, 0.7071, 7.55e-08), (0.6935, 0.6935, -0.1951), (0.6533, 0.6533, -0.3827), (0.5879, 0.5879, -0.5556), (0.5, 0.5, -0.7071), (0.3928, 0.3928, -0.8315), (0.2706, 0.2706, -0.9239), (0.1379, 0.1379, -0.9808), (0.1622, 0.1084, 0.9808), (0.3182, 0.2126, 0.9239), (0.4619, 0.3087, 0.8315), (0.5879, 0.3928, 0.7071), (0.6913, 0.4619, 0.5556), (0.7682, 0.5133, 0.3827), (0.8155, 0.5449, 0.1951), (0.8315, 0.5556, 7.55e-08), (0.8155, 0.5449, -0.1951), (0.7682, 0.5133, -0.3827), (0.6913, 0.4619, -0.5556), (0.5879, 0.3928, -0.7071), (0.4619, 0.3087, -0.8315), (0.3182, 0.2126, -0.9239), (0.1622, 0.1084, -0.9808), (0.1802, 0.07466, 0.9808), (0.3536, 0.1464, 0.9239), (0.5133, 0.2126, 0.8315), (0.6533, 0.2706, 0.7071), (0.7682, 0.3182, 0.5556), (0.8536, 0.3536, 0.3827), (0.9061, 0.3753, 0.1951), (0.9239, 0.3827, 7.55e-08), (0.9061, 0.3753, -0.1951), (0.8536, 0.3536, -0.3827), (0.7682, 0.3182, -0.5556), (0.6533, 0.2706, -0.7071), (0.5133, 0.2126, -0.8315), (0.3536, 0.1464, -0.9239), (0.1802, 0.07466, -0.9808), (0.1913, 0.03806, 0.9808), (0.3753, 0.07466, 0.9239), (0.5449, 0.1084, 0.8315), (0.6935, 0.1379, 0.7071), (0.8155, 0.1622, 0.5556), (0.9061, 0.1802, 0.3827), (0.9619, 0.1913, 0.1951), (0.9808, 0.1951, 7.55e-08), (0.9619, 0.1913, -0.1951), (0.9061, 0.1802, -0.3827), (0.8155, 0.1622, -0.5556), (0.6935, 0.1379, -0.7071), (0.5449, 0.1084, -0.8315), (0.3753, 0.07466, -0.9239), (0.1913, 0.03806, -0.9808), (0.1951, -3.266e-07, 0.9808), (0.3827, -3.192e-07, 0.9239), (0.5556, -3.117e-07, 0.8315), (0.7071, -3.192e-07, 0.7071), (0.8315, -3.341e-07, 0.5556), (0.9239, -2.745e-07, 0.3827), (0.9808, -3.937e-07, 0.1951), (1.0, -3.788e-07, 7.55e-08), (0.9808, -3.937e-07, -0.1951), (0.9239, -2.298e-07, -0.3827), (0.8315, -3.341e-07, -0.5556), (0.7071, -3.192e-07, -0.7071), (0.5556, -3.415e-07, -0.8315), (0.3827, -3.043e-07, -0.9239), (0.1951, -3.08e-07, -0.9808), (0.1913, -0.03806, 0.9808), (0.3753, -0.07466, 0.9239), (0.5449, -0.1084, 0.8315), (0.6935, -0.138, 0.7071), (0.8155, -0.1622, 0.5556), (0.9061, -0.1802, 0.3827), (0.9619, -0.1913, 0.1951), (0.9808, -0.1951, 7.55e-08), (0.9619, -0.1913, -0.1951), (0.9061, -0.1802, -0.3827), (0.8155, -0.1622, -0.5556), (0.6935, -0.138, -0.7071), (0.5449, -0.1084, -0.8315), (0.3753, -0.07466, -0.9239), (0.1913, -0.03806, -0.9808), (0.1802, -0.07466, 0.9808), (0.3536, -0.1464, 0.9239), (0.5133, -0.2126, 0.8315), (0.6533, -0.2706, 0.7071), (0.7682, -0.3182, 0.5556), (0.8536, -0.3536, 0.3827), (0.9061, -0.3753, 0.1951), (0.9239, -0.3827, 7.55e-08), (0.9061, -0.3753, -0.1951), (0.8536, -0.3536, -0.3827), (0.7682, -0.3182, -0.5556), (0.6533, -0.2706, -0.7071), (0.5133, -0.2126, -0.8315), (0.3536, -0.1464, -0.9239), (0.1802, -0.07466, -0.9808), (0.1622, -0.1084, 0.9808), (0.3182, -0.2126, 0.9239), (0.4619, -0.3087, 0.8315), (0.5879, -0.3928, 0.7071), (0.6913, -0.4619, 0.5556), (0.7682, -0.5133, 0.3827), (0.8155, -0.5449, 0.1951), (0.8315, -0.5556, 7.55e-08), (0.8155, -0.5449, -0.1951), (0.7682, -0.5133, -0.3827), (0.6913, -0.4619, -0.5556), (0.5879, -0.3928, -0.7071), (0.4619, -0.3087, -0.8315), (0.3182, -0.2126, -0.9239), (0.1622, -0.1084, -0.9808), (0.1379, -0.138, 0.9808), (0.2706, -0.2706, 0.9239), (0.3928, -0.3928, 0.8315), (0.5, -0.5, 0.7071), (0.5879, -0.5879, 0.5556), (0.6533, -0.6533, 0.3827), (0.6935, -0.6935, 0.1951), (0.7071, -0.7071, 7.55e-08), (0.6935, -0.6935, -0.1951), (0.6533, -0.6533, -0.3827), (0.5879, -0.5879, -0.5556), (0.5, -0.5, -0.7071), (0.3928, -0.3928, -0.8315), (0.2706, -0.2706, -0.9239), (0.1379, -0.138, -0.9808), (0.1084, -0.1622, 0.9808), (0.2126, -0.3182, 0.9239), (0.3087, -0.4619, 0.8315), (0.3928, -0.5879, 0.7071), (0.4619, -0.6913, 0.5556), (0.5133, -0.7682, 0.3827), (0.5449, -0.8155, 0.1951), (0.5556, -0.8315, 7.55e-08), (0.5449, -0.8155, -0.1951), (0.5133, -0.7682, -0.3827), (0.4619, -0.6913, -0.5556), (0.3928, -0.5879, -0.7071), (0.3087, -0.4619, -0.8315), (0.2126, -0.3182, -0.9239), (0.1084, -0.1622, -0.9808), (0.0, -3.258e-07, -1.0), (0.07466, -0.1802, 0.9808), (0.1464, -0.3536, 0.9239), (0.2126, -0.5133, 0.8315), (0.2706, -0.6533, 0.7071), (0.3182, -0.7682, 0.5556), (0.3536, -0.8536, 0.3827), (0.3753, -0.9061, 0.1951), (0.3827, -0.9239, 7.55e-08), (0.3753, -0.9061, -0.1951), (0.3536, -0.8536, -0.3827), (0.3182, -0.7682, -0.5556), (0.2706, -0.6533, -0.7071), (0.2126, -0.5133, -0.8315), (0.1464, -0.3536, -0.9239), (0.07466, -0.1802, -0.9808), (0.03806, -0.1913, 0.9808), (0.07466, -0.3753, 0.9239), (0.1084, -0.5449, 0.8315), (0.1379, -0.6935, 0.7071), (0.1622, -0.8155, 0.5556), (0.1802, -0.9061, 0.3827), (0.1913, -0.9619, 0.1951), (0.1951, -0.9808, 7.55e-08), (0.1913, -0.9619, -0.1951), (0.1802, -0.9061, -0.3827), (0.1622, -0.8155, -0.5556), (0.1379, -0.6935, -0.7071), (0.1084, -0.5449, -0.8315), (0.07466, -0.3753, -0.9239), (0.03806, -0.1913, -0.9808), (-7.212e-09, -0.1951, 0.9808), (4.122e-08, -0.3827, 0.9239), (2.632e-08, -0.5556, 0.8315), (-2.584e-08, -0.7071, 0.7071), (-8.544e-08, -0.8315, 0.5556), (6.357e-08, -0.9239, 0.3827), (-8.544e-08, -0.9808, 0.1951), (-1.003e-07, -1.0, 7.55e-08), (-8.544e-08, -0.9808, -0.1951), (6.357e-08, -0.9239, -0.3827), (-8.544e-08, -0.8315, -0.5556), (-2.584e-08, -0.7071, -0.7071), (-1.094e-08, -0.5556, -0.8315), (3.964e-09, -0.3827, -0.9239), (3.964e-09, -0.1951, -0.9808), (-0.03806, -0.1913, 0.9808), (-0.07466, -0.3753, 0.9239), (-0.1084, -0.5449, 0.8315), (-0.1379, -0.6935, 0.7071), (-0.1622, -0.8155, 0.5556), (-0.1802, -0.9061, 0.3827), (-0.1913, -0.9619, 0.1951), (-0.1951, -0.9808, 7.55e-08), (-0.1913, -0.9619, -0.1951), (-0.1802, -0.9061, -0.3827), (-0.1622, -0.8155, -0.5556), (-0.1379, -0.6935, -0.7071), (-0.1084, -0.5449, -0.8315), (-0.07466, -0.3753, -0.9239), (-0.03806, -0.1913, -0.9808), (-0.07466, -0.1802, 0.9808), (-0.1464, -0.3536, 0.9239), (-0.2126, -0.5133, 0.8315), (-0.2706, -0.6533, 0.7071), (-0.3182, -0.7682, 0.5556), (-0.3536, -0.8536, 0.3827), (-0.3753, -0.9061, 0.1951), (-0.3827, -0.9239, 7.55e-08), (-0.3753, -0.9061, -0.1951), (-0.3536, -0.8536, -0.3827), (-0.3182, -0.7682, -0.5556), (-0.2706, -0.6533, -0.7071), (-0.2126, -0.5133, -0.8315), (-0.1464, -0.3536, -0.9239), (-0.07466, -0.1802, -0.9808), (-0.1084, -0.1622, 0.9808), (-0.2126, -0.3182, 0.9239), (-0.3087, -0.4619, 0.8315), (-0.3928, -0.5879, 0.7071), (-0.4619, -0.6913, 0.5556), (-0.5133, -0.7682, 0.3827), (-0.5449, -0.8155, 0.1951), (-0.5556, -0.8315, 7.55e-08), (-0.5449, -0.8155, -0.1951), (-0.5133, -0.7682, -0.3827), (-0.4619, -0.6913, -0.5556), (-0.3928, -0.5879, -0.7071), (-0.3087, -0.4619, -0.8315), (-0.2126, -0.3182, -0.9239), (-0.1084, -0.1622, -0.9808), (-2.304e-07, -5.562e-07, 1.0), (-0.1379, -0.138, 0.9808), (-0.2706, -0.2706, 0.9239), (-0.3928, -0.3928, 0.8315), (-0.5, -0.5, 0.7071), (-0.5879, -0.5879, 0.5556), (-0.6533, -0.6533, 0.3827), (-0.6935, -0.6935, 0.1951), (-0.7071, -0.7071, 7.55e-08), (-0.6935, -0.6935, -0.1951), (-0.6533, -0.6533, -0.3827), (-0.5879, -0.5879, -0.5556), (-0.5, -0.5, -0.7071), (-0.3928, -0.3928, -0.8315), (-0.2706, -0.2706, -0.9239), (-0.1379, -0.1379, -0.9808), (-0.1622, -0.1084, 0.9808), (-0.3182, -0.2126, 0.9239), (-0.4619, -0.3087, 0.8315), (-0.5879, -0.3928, 0.7071), (-0.6913, -0.4619, 0.5556), (-0.7682, -0.5133, 0.3827), (-0.8155, -0.5449, 0.1951), (-0.8315, -0.5556, 7.55e-08), (-0.8155, -0.5449, -0.1951), (-0.7682, -0.5133, -0.3827), (-0.6913, -0.4619, -0.5556), (-0.5879, -0.3928, -0.7071), (-0.4619, -0.3087, -0.8315), (-0.3182, -0.2126, -0.9239), (-0.1622, -0.1084, -0.9808), (-0.1802, -0.07466, 0.9808), (-0.3536, -0.1464, 0.9239), (-0.5133, -0.2126, 0.8315), (-0.6533, -0.2706, 0.7071), (-0.7682, -0.3182, 0.5556), (-0.8536, -0.3536, 0.3827), (-0.9061, -0.3753, 0.1951), (-0.9239, -0.3827, 7.55e-08), (-0.9061, -0.3753, -0.1951), (-0.8536, -0.3536, -0.3827), (-0.7682, -0.3182, -0.5556), (-0.6533, -0.2706, -0.7071), (-0.5133, -0.2126, -0.8315), (-0.3536, -0.1464, -0.9239), (-0.1802, -0.07466, -0.9808), (-0.1913, -0.03806, 0.9808), (-0.3753, -0.07466, 0.9239), (-0.5449, -0.1084, 0.8315), (-0.6935, -0.1379, 0.7071), (-0.8155, -0.1622, 0.5556), (-0.9061, -0.1802, 0.3827), (-0.9619, -0.1913, 0.1951), (-0.9808, -0.1951, 7.55e-08), (-0.9619, -0.1913, -0.1951), (-0.9061, -0.1802, -0.3827), (-0.8155, -0.1622, -0.5556), (-0.6935, -0.1379, -0.7071), (-0.5449, -0.1084, -0.8315), (-0.3753, -0.07466, -0.9239), (-0.1913, -0.03806, -0.9808), (-0.1951, -3.117e-07, 0.9808), (-0.3827, -2.819e-07, 0.9239), (-0.5556, -2.819e-07, 0.8315), (-0.7071, -1.851e-07, 0.7071), (-0.8315, -1.404e-07, 0.5556), (-0.9239, -3.192e-07, 0.3827), (-0.9808, -9.567e-08, 0.1951), (-1.0, -1.404e-07, 7.55e-08), (-0.9808, -9.567e-08, -0.1951), (-0.9239, -3.192e-07, -0.3827), (-0.8315, -1.404e-07, -0.5556), (-0.7071, -1.851e-07, -0.7071), (-0.5556, -2.596e-07, -0.8315), (-0.3827, -2.521e-07, -0.9239), (-0.1951, -3.155e-07, -0.9808), (-0.1913, 0.03806, 0.9808), (-0.3753, 0.07466, 0.9239), (-0.5449, 0.1084, 0.8315), (-0.6935, 0.1379, 0.7071), (-0.8155, 0.1622, 0.5556), (-0.9061, 0.1802, 0.3827), (-0.9619, 0.1913, 0.1951), (-0.9808, 0.1951, 7.55e-08), (-0.9619, 0.1913, -0.1951), (-0.9061, 0.1802, -0.3827), (-0.8155, 0.1622, -0.5556), (-0.6935, 0.1379, -0.7071), (-0.5449, 0.1084, -0.8315), (-0.3753, 0.07466, -0.9239), (-0.1913, 0.03806, -0.9808), (-0.1802, 0.07466, 0.9808), (-0.3536, 0.1464, 0.9239), (-0.5133, 0.2126, 0.8315), (-0.6533, 0.2706, 0.7071), (-0.7682, 0.3182, 0.5556), (-0.8536, 0.3536, 0.3827), (-0.9061, 0.3753, 0.1951), (-0.9239, 0.3827, 7.55e-08), (-0.9061, 0.3753, -0.1951), (-0.8536, 0.3536, -0.3827), (-0.7682, 0.3182, -0.5556), (-0.6533, 0.2706, -0.7071), (-0.5133, 0.2126, -0.8315), (-0.3536, 0.1464, -0.9239), (-0.1802, 0.07466, -0.9808), (-0.1622, 0.1084, 0.9808), (-0.3182, 0.2126, 0.9239), (-0.4619, 0.3087, 0.8315), (-0.5879, 0.3928, 0.7071), (-0.6913, 0.4619, 0.5556), (-0.7682, 0.5133, 0.3827), (-0.8155, 0.5449, 0.1951), (-0.8315, 0.5556, 7.55e-08), (-0.8155, 0.5449, -0.1951), (-0.7682, 0.5133, -0.3827), (-0.6913, 0.4619, -0.5556), (-0.5879, 0.3928, -0.7071), (-0.4619, 0.3087, -0.8315), (-0.3182, 0.2126, -0.9239), (-0.1622, 0.1084, -0.9808), (-0.1379, 0.1379, 0.9808), (-0.2706, 0.2706, 0.9239), (-0.3928, 0.3928, 0.8315), (-0.5, 0.5, 0.7071), (-0.5879, 0.5879, 0.5556), (-0.6533, 0.6533, 0.3827), (-0.6935, 0.6935, 0.1951), (-0.7071, 0.7071, 7.55e-08), (-0.6935, 0.6935, -0.1951), (-0.6533, 0.6533, -0.3827), (-0.5879, 0.5879, -0.5556), (-0.5, 0.5, -0.7071), (-0.3928, 0.3928, -0.8315), (-0.2706, 0.2706, -0.9239), (-0.1379, 0.1379, -0.9808), (-0.1084, 0.1622, 0.9808), (-0.2126, 0.3182, 0.9239), (-0.3087, 0.4619, 0.8315), (-0.3928, 0.5879, 0.7071), (-0.4619, 0.6913, 0.5556), (-0.5133, 0.7682, 0.3827), (-0.5449, 0.8155, 0.1951), (-0.5556, 0.8315, 7.55e-08), (-0.5449, 0.8155, -0.1951), (-0.5133, 0.7682, -0.3827), (-0.4619, 0.6913, -0.5556), (-0.3928, 0.5879, -0.7071), (-0.3087, 0.4619, -0.8315), (-0.2126, 0.3182, -0.9239), (-0.1084, 0.1622, -0.9808), (-0.07466, 0.1802, 0.9808), (-0.1464, 0.3536, 0.9239), (-0.2126, 0.5133, 0.8315), (-0.2706, 0.6533, 0.7071), (-0.3182, 0.7682, 0.5556), (-0.3536, 0.8536, 0.3827), (-0.3753, 0.9061, 0.1951), (-0.3827, 0.9239, 7.55e-08), (-0.3753, 0.9061, -0.1951), (-0.3536, 0.8536, -0.3827), (-0.3182, 0.7682, -0.5556), (-0.2706, 0.6533, -0.7071), (-0.2126, 0.5133, -0.8315), (-0.1464, 0.3536, -0.9239), (-0.07466, 0.1802, -0.9808), (-0.03806, 0.1913, 0.9808), (-0.07466, 0.3753, 0.9239), (-0.1084, 0.5449, 0.8315), (-0.1379, 0.6935, 0.7071), (-0.1622, 0.8155, 0.5556), (-0.1802, 0.9061, 0.3827), (-0.1913, 0.9619, 0.1951), (-0.1951, 0.9808, 7.55e-08), (-0.1913, 0.9619, -0.1951), (-0.1802, 0.9061, -0.3827), (-0.1622, 0.8155, -0.5556), (-0.1379, 0.6935, -0.7071), (-0.1084, 0.5449, -0.8315), (-0.07466, 0.3753, -0.9239), (-0.03806, 0.1913, -0.9808), (6.357e-08, 0.9239, -0.3827), (2.722e-07, 0.8315, -0.5556), (1.53e-07, 0.7071, -0.7071), (7.847e-08, 0.3827, -0.9239), (1.514e-08, 0.1951, -0.9808)], [], [(4, 3, 13, 14), (9, 479, 21, 22), (5, 4, 14, 15), (480, 9, 22, 23), (6, 5, 15, 16), (481, 480, 23, 24), (7, 6, 16, 17), (0, 296, 10), (205, 481, 24), (8, 7, 17, 18), (1, 0, 10, 11), (477, 8, 18, 19), (2, 1, 11, 12), (478, 477, 19, 20), (3, 2, 12, 13), (479, 478, 20, 21), (13, 12, 27, 28), (21, 20, 35, 36), (14, 13, 28, 29), (22, 21, 36, 37), (15, 14, 29, 30), (23, 22, 37, 38), (16, 15, 30, 31), (24, 23, 38, 39), (17, 16, 31, 32), (10, 296, 25), (205, 24, 39), (18, 17, 32, 33), (11, 10, 25, 26), (19, 18, 33, 34), (12, 11, 26, 27), (20, 19, 34, 35), (32, 31, 46, 47), (25, 296, 40), (205, 39, 54), (33, 32, 47, 48), (26, 25, 40, 41), (34, 33, 48, 49), (27, 26, 41, 42), (35, 34, 49, 50), (28, 27, 42, 43), (36, 35, 50, 51), (29, 28, 43, 44), (37, 36, 51, 52), (30, 29, 44, 45), (38, 37, 52, 53), (31, 30, 45, 46), (39, 38, 53, 54), (51, 50, 65, 66), (44, 43, 58, 59), (52, 51, 66, 67), (45, 44, 59, 60), (53, 52, 67, 68), (46, 45, 60, 61), (54, 53, 68, 69), (47, 46, 61, 62), (40, 296, 55), (205, 54, 69), (48, 47, 62, 63), (41, 40, 55, 56), (49, 48, 63, 64), (42, 41, 56, 57), (50, 49, 64, 65), (43, 42, 57, 58), (55, 296, 70), (205, 69, 84), (63, 62, 77, 78), (56, 55, 70, 71), (64, 63, 78, 79), (57, 56, 71, 72), (65, 64, 79, 80), (58, 57, 72, 73), (66, 65, 80, 81), (59, 58, 73, 74), (67, 66, 81, 82), (60, 59, 74, 75), (68, 67, 82, 83), (61, 60, 75, 76), (69, 68, 83, 84), (62, 61, 76, 77), (74, 73, 88, 89), (82, 81, 96, 97), (75, 74, 89, 90), (83, 82, 97, 98), (76, 75, 90, 91), (84, 83, 98, 99), (77, 76, 91, 92), (70, 296, 85), (205, 84, 99), (78, 77, 92, 93), (71, 70, 85, 86), (79, 78, 93, 94), (72, 71, 86, 87), (80, 79, 94, 95), (73, 72, 87, 88), (81, 80, 95, 96), (93, 92, 107, 108), (86, 85, 100, 101), (94, 93, 108, 109), (87, 86, 101, 102), (95, 94, 109, 110), (88, 87, 102, 103), (96, 95, 110, 111), (89, 88, 103, 104), (97, 96, 111, 112), (90, 89, 104, 105), (98, 97, 112, 113), (91, 90, 105, 106), (99, 98, 113, 114), (92, 91, 106, 107), (85, 296, 100), (205, 99, 114), (112, 111, 126, 127), (105, 104, 119, 120), (113, 112, 127, 128), (106, 105, 120, 121), (114, 113, 128, 129), (107, 106, 121, 122), (100, 296, 115), (205, 114, 129), (108, 107, 122, 123), (101, 100, 115, 116), (109, 108, 123, 124), (102, 101, 116, 117), (110, 109, 124, 125), (103, 102, 117, 118), (111, 110, 125, 126), (104, 103, 118, 119), (124, 123, 138, 139), (117, 116, 131, 132), (125, 124, 139, 140), (118, 117, 132, 133), (126, 125, 140, 141), (119, 118, 133, 134), (127, 126, 141, 142), (120, 119, 134, 135), (128, 127, 142, 143), (121, 120, 135, 136), (129, 128, 143, 144), (122, 121, 136, 137), (115, 296, 130), (205, 129, 144), (123, 122, 137, 138), (116, 115, 130, 131), (143, 142, 157, 158), (136, 135, 150, 151), (144, 143, 158, 159), (137, 136, 151, 152), (130, 296, 145), (205, 144, 159), (138, 137, 152, 153), (131, 130, 145, 146), (139, 138, 153, 154), (132, 131, 146, 147), (140, 139, 154, 155), (133, 132, 147, 148), (141, 140, 155, 156), (134, 133, 148, 149), (142, 141, 156, 157), (135, 134, 149, 150), (147, 146, 161, 162), (155, 154, 169, 170), (148, 147, 162, 163), (156, 155, 170, 171), (149, 148, 163, 164), (157, 156, 171, 172), (150, 149, 164, 165), (158, 157, 172, 173), (151, 150, 165, 166), (159, 158, 173, 174), (152, 151, 166, 167), (145, 296, 160), (205, 159, 174), (153, 152, 167, 168), (146, 145, 160, 161), (154, 153, 168, 169), (166, 165, 180, 181), (174, 173, 188, 189), (167, 166, 181, 182), (160, 296, 175), (205, 174, 189), (168, 167, 182, 183), (161, 160, 175, 176), (169, 168, 183, 184), (162, 161, 176, 177), (170, 169, 184, 185), (163, 162, 177, 178), (171, 170, 185, 186), (164, 163, 178, 179), (172, 171, 186, 187), (165, 164, 179, 180), (173, 172, 187, 188), (185, 184, 199, 200), (178, 177, 192, 193), (186, 185, 200, 201), (179, 178, 193, 194), (187, 186, 201, 202), (180, 179, 194, 195), (188, 187, 202, 203), (181, 180, 195, 196), (189, 188, 203, 204), (182, 181, 196, 197), (175, 296, 190), (205, 189, 204), (183, 182, 197, 198), (176, 175, 190, 191), (184, 183, 198, 199), (177, 176, 191, 192), (204, 203, 219, 220), (197, 196, 212, 213), (190, 296, 206), (205, 204, 220), (198, 197, 213, 214), (191, 190, 206, 207), (199, 198, 214, 215), (192, 191, 207, 208), (200, 199, 215, 216), (193, 192, 208, 209), (201, 200, 216, 217), (194, 193, 209, 210), (202, 201, 217, 218), (195, 194, 210, 211), (203, 202, 218, 219), (196, 195, 211, 212), (209, 208, 223, 224), (217, 216, 231, 232), (210, 209, 224, 225), (218, 217, 232, 233), (211, 210, 225, 226), (219, 218, 233, 234), (212, 211, 226, 227), (220, 219, 234, 235), (213, 212, 227, 228), (206, 296, 221), (205, 220, 235), (214, 213, 228, 229), (207, 206, 221, 222), (215, 214, 229, 230), (208, 207, 222, 223), (216, 215, 230, 231), (228, 227, 242, 243), (221, 296, 236), (205, 235, 250), (229, 228, 243, 244), (222, 221, 236, 237), (230, 229, 244, 245), (223, 222, 237, 238), (231, 230, 245, 246), (224, 223, 238, 239), (232, 231, 246, 247), (225, 224, 239, 240), (233, 232, 247, 248), (226, 225, 240, 241), (234, 233, 248, 249), (227, 226, 241, 242), (235, 234, 249, 250), (247, 246, 261, 262), (240, 239, 254, 255), (248, 247, 262, 263), (241, 240, 255, 256), (249, 248, 263, 264), (242, 241, 256, 257), (250, 249, 264, 265), (243, 242, 257, 258), (236, 296, 251), (205, 250, 265), (244, 243, 258, 259), (237, 236, 251, 252), (245, 244, 259, 260), (238, 237, 252, 253), (246, 245, 260, 261), (239, 238, 253, 254), (205, 265, 280), (259, 258, 273, 274), (252, 251, 266, 267), (260, 259, 274, 275), (253, 252, 267, 268), (261, 260, 275, 276), (254, 253, 268, 269), (262, 261, 276, 277), (255, 254, 269, 270), (263, 262, 277, 278), (256, 255, 270, 271), (264, 263, 278, 279), (257, 256, 271, 272), (265, 264, 279, 280), (258, 257, 272, 273), (251, 296, 266), (278, 277, 292, 293), (271, 270, 285, 286), (279, 278, 293, 294), (272, 271, 286, 287), (280, 279, 294, 295), (273, 272, 287, 288), (266, 296, 281), (205, 280, 295), (274, 273, 288, 289), (267, 266, 281, 282), (275, 274, 289, 290), (268, 267, 282, 283), (276, 275, 290, 291), (269, 268, 283, 284), (277, 276, 291, 292), (270, 269, 284, 285), (282, 281, 297, 298), (290, 289, 305, 306), (283, 282, 298, 299), (291, 290, 306, 307), (284, 283, 299, 300), (292, 291, 307, 308), (285, 284, 300, 301), (293, 292, 308, 309), (286, 285, 301, 302), (294, 293, 309, 310), (287, 286, 302, 303), (295, 294, 310, 311), (288, 287, 303, 304), (281, 296, 297), (205, 295, 311), (289, 288, 304, 305), (302, 301, 316, 317), (310, 309, 324, 325), (303, 302, 317, 318), (311, 310, 325, 326), (304, 303, 318, 319), (297, 296, 312), (205, 311, 326), (305, 304, 319, 320), (298, 297, 312, 313), (306, 305, 320, 321), (299, 298, 313, 314), (307, 306, 321, 322), (300, 299, 314, 315), (308, 307, 322, 323), (301, 300, 315, 316), (309, 308, 323, 324), (321, 320, 335, 336), (314, 313, 328, 329), (322, 321, 336, 337), (315, 314, 329, 330), (323, 322, 337, 338), (316, 315, 330, 331), (324, 323, 338, 339), (317, 316, 331, 332), (325, 324, 339, 340), (318, 317, 332, 333), (326, 325, 340, 341), (319, 318, 333, 334), (312, 296, 327), (205, 326, 341), (320, 319, 334, 335), (313, 312, 327, 328), (340, 339, 354, 355), (333, 332, 347, 348), (341, 340, 355, 356), (334, 333, 348, 349), (327, 296, 342), (205, 341, 356), (335, 334, 349, 350), (328, 327, 342, 343), (336, 335, 350, 351), (329, 328, 343, 344), (337, 336, 351, 352), (330, 329, 344, 345), (338, 337, 352, 353), (331, 330, 345, 346), (339, 338, 353, 354), (332, 331, 346, 347), (344, 343, 358, 359), (352, 351, 366, 367), (345, 344, 359, 360), (353, 352, 367, 368), (346, 345, 360, 361), (354, 353, 368, 369), (347, 346, 361, 362), (355, 354, 369, 370), (348, 347, 362, 363), (356, 355, 370, 371), (349, 348, 363, 364), (342, 296, 357), (205, 356, 371), (350, 349, 364, 365), (343, 342, 357, 358), (351, 350, 365, 366), (363, 362, 377, 378), (371, 370, 385, 386), (364, 363, 378, 379), (357, 296, 372), (205, 371, 386), (365, 364, 379, 380), (358, 357, 372, 373), (366, 365, 380, 381), (359, 358, 373, 374), (367, 366, 381, 382), (360, 359, 374, 375), (368, 367, 382, 383), (361, 360, 375, 376), (369, 368, 383, 384), (362, 361, 376, 377), (370, 369, 384, 385), (382, 381, 396, 397), (375, 374, 389, 390), (383, 382, 397, 398), (376, 375, 390, 391), (384, 383, 398, 399), (377, 376, 391, 392), (385, 384, 399, 400), (378, 377, 392, 393), (386, 385, 400, 401), (379, 378, 393, 394), (372, 296, 387), (205, 386, 401), (380, 379, 394, 395), (373, 372, 387, 388), (381, 380, 395, 396), (374, 373, 388, 389), (401, 400, 415, 416), (394, 393, 408, 409), (387, 296, 402), (205, 401, 416), (395, 394, 409, 410), (388, 387, 402, 403), (396, 395, 410, 411), (389, 388, 403, 404), (397, 396, 411, 412), (390, 389, 404, 405), (398, 397, 412, 413), (391, 390, 405, 406), (399, 398, 413, 414), (392, 391, 406, 407), (400, 399, 414, 415), (393, 392, 407, 408), (413, 412, 427, 428), (406, 405, 420, 421), (414, 413, 428, 429), (407, 406, 421, 422), (415, 414, 429, 430), (408, 407, 422, 423), (416, 415, 430, 431), (409, 408, 423, 424), (402, 296, 417), (205, 416, 431), (410, 409, 424, 425), (403, 402, 417, 418), (411, 410, 425, 426), (404, 403, 418, 419), (412, 411, 426, 427), (405, 404, 419, 420), (417, 296, 432), (205, 431, 446), (425, 424, 439, 440), (418, 417, 432, 433), (426, 425, 440, 441), (419, 418, 433, 434), (427, 426, 441, 442), (420, 419, 434, 435), (428, 427, 442, 443), (421, 420, 435, 436), (429, 428, 443, 444), (422, 421, 436, 437), (430, 429, 444, 445), (423, 422, 437, 438), (431, 430, 445, 446), (424, 423, 438, 439), (436, 435, 450, 451), (444, 443, 458, 459), (437, 436, 451, 452), (445, 444, 459, 460), (438, 437, 452, 453), (446, 445, 460, 461), (439, 438, 453, 454), (432, 296, 447), (205, 446, 461), (440, 439, 454, 455), (433, 432, 447, 448), (441, 440, 455, 456), (434, 433, 448, 449), (442, 441, 456, 457), (435, 434, 449, 450), (443, 442, 457, 458), (455, 454, 469, 470), (448, 447, 462, 463), (456, 455, 470, 471), (449, 448, 463, 464), (457, 456, 471, 472), (450, 449, 464, 465), (458, 457, 472, 473), (451, 450, 465, 466), (459, 458, 473, 474), (452, 451, 466, 467), (460, 459, 474, 475), (453, 452, 467, 468), (461, 460, 475, 476), (454, 453, 468, 469), (447, 296, 462), (205, 461, 476), (474, 473, 479, 9), (467, 466, 4, 5), (475, 474, 9, 480), (468, 467, 5, 6), (476, 475, 480, 481), (469, 468, 6, 7), (462, 296, 0), (205, 476, 481), (470, 469, 7, 8), (463, 462, 0, 1), (471, 470, 8, 477), (464, 463, 1, 2), (472, 471, 477, 478), (465, 464, 2, 3), (473, 472, 478, 479), (466, 465, 3, 4)])
me_sphere_001.materials.append(mat_material_002)
me_sphere_001.use_remesh_preserve_volume = False
me_sphere_001.use_remesh_preserve_attributes = False
me_sphere_001.use_mirror_vertex_groups = False
me_sphere_001.update()

# ---- objects
ob_cylinder = bpy.data.objects.new('Cylinder', me_cylinder)
ob_lamp = bpy.data.objects.new('Lamp', light_lamp)
ob_cube_001 = bpy.data.objects.new('Cube.001', me_cube_001)
ob_cylinder_001 = bpy.data.objects.new('Cylinder.001', me_cylinder_001)
ob_cylinder_002 = bpy.data.objects.new('Cylinder.002', me_cylinder_002)
ob_cylinder_003 = bpy.data.objects.new('Cylinder.003', me_cylinder_003)
ob_sphere_001 = bpy.data.objects.new('Sphere.001', me_sphere_001)

# ---- transforms, parenting, visibility, modifiers, constraints
ob_cylinder.location = (-0.8244, 0.8742, 1.244)
ob_cylinder.scale = (0.1, 0.1, 0.92)
ob_cylinder.lineart.crease_threshold = 0.0
ob_lamp.location = (4.076, 1.005, 5.904)
ob_lamp.rotation_euler = (0.6503, 0.05522, 1.866)
ob_lamp.lock_rotations_4d = False
ob_lamp.empty_display_type = 'ARROWS'
ob_lamp.color = (0.0, 0.0, 0.0, 0.0)
ob_lamp.lineart.crease_threshold = 0.0
ob_cube_001.location = (0.0, 0.0, 2.612)
ob_cube_001.scale = (1.0, 1.0, 0.45)
ob_cube_001.lock_rotations_4d = False
ob_cube_001.empty_display_type = 'ARROWS'
ob_cube_001.lineart.crease_threshold = 0.0
ob_cylinder_001.location = (-0.8244, -0.8742, 1.244)
ob_cylinder_001.scale = (0.1, 0.1, 0.92)
ob_cylinder_001.lineart.crease_threshold = 0.0
ob_cylinder_002.location = (0.8244, -0.8742, 1.244)
ob_cylinder_002.scale = (0.1, 0.1, 0.92)
ob_cylinder_002.lineart.crease_threshold = 0.0
ob_cylinder_003.location = (0.8244, 0.8742, 1.244)
ob_cylinder_003.scale = (0.1, 0.1, 0.92)
ob_cylinder_003.lineart.crease_threshold = 0.0
ob_sphere_001.location = (0.8402, -0.8326, 2.24)
ob_sphere_001.scale = (0.05, 0.05, 0.05)
ob_sphere_001.lineart.crease_threshold = 0.0

# ---- collection membership
col_collection_1.objects.link(ob_cylinder)
col_collection_1.objects.link(ob_lamp)
col_collection_1.objects.link(ob_cube_001)
col_collection_1.objects.link(ob_cylinder_001)
col_collection_1.objects.link(ob_cylinder_002)
col_collection_1.objects.link(ob_cylinder_003)
col_collection_1.objects.link(ob_sphere_001)

# ---- scene / render settings (as saved in the file)
scene.frame_start = 1; scene.frame_end = 250; scene.frame_set(1)
scene.render.engine = 'BLENDER_EEVEE_NEXT'
scene.render.resolution_percentage = 50
scene.render.dither_intensity = 0.0
scene.cycles.use_denoising = False
scene.cycles.samples = 128
scene.cycles.sampling_pattern = 'TABULATED_SOBOL'
scene.cycles.use_adaptive_sampling = False
scene.cycles.use_light_tree = False
scene.cycles.blur_glossy = 0.0
scene.cycles.sample_clamp_indirect = 0.0
scene.view_settings.view_transform = 'Standard'
bpy.context.view_layer.update()

# ---- added for rendering (the .blend has no active camera): camera
cam_auto = bpy.data.cameras.new('AutoCamera')
cam_auto.lens = 50.0
cam_auto.sensor_width = 36.0
cam_auto.clip_end = 1000.0
ob_auto_camera = bpy.data.objects.new('AutoCamera', cam_auto)
scene.collection.objects.link(ob_auto_camera)
ob_auto_camera.location = (3.64206, -4.37047, 4.60694)
ob_auto_camera.rotation_euler = (1.09748, -7.21219e-08, 0.694738)
scene.camera = ob_auto_camera
bpy.context.view_layer.update()
